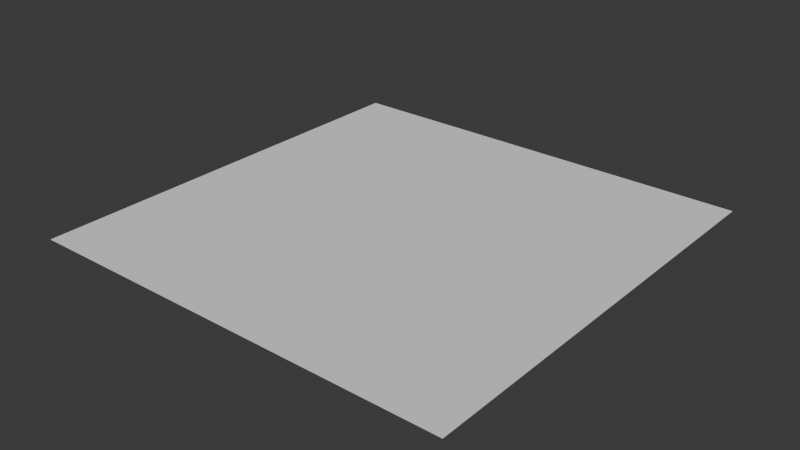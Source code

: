 # Source: Painting.blend  (saved by Blender 4.2.66; exported with 4.5.12 LTS)
import bpy
from mathutils import Matrix  # noqa: F401  (used for matrix-valued properties, if any)

bpy.ops.wm.read_factory_settings(use_empty=True)
scene = bpy.context.scene
scene.name = 'Scene'

# ---- collections
col_collection = bpy.data.collections.new('Collection'); scene.collection.children.link(col_collection)

# ---- world
world_world = bpy.data.worlds.new('World'); scene.world = world_world
world_world.use_nodes = True; world_world.node_tree.nodes.clear()
_N = world_world.node_tree.nodes; _L = world_world.node_tree.links
n0 = _N.new('ShaderNodeOutputWorld'); n0.name = 'World Output'; n0.location = (300, 300)
n1 = _N.new('ShaderNodeBackground'); n1.name = 'Background'; n1.location = (10, 300)
n1.inputs[0].default_value = (0.05088, 0.05088, 0.05088, 1.0)
_L.new(n1.outputs[0], n0.inputs[0])
n0.is_active_output = True
world_world.color = (0.05088, 0.05088, 0.05088)
world_world.sun_shadow_jitter_overblur = 0.0

# ---- meshes
me_plane = bpy.data.meshes.new('Plane')
me_plane.from_pydata([(-1.0, -1.0, 0.0), (1.0, -1.0, 0.0), (-1.0, 1.0, 0.0), (1.0, 1.0, 0.0)], [], [(0, 1, 3, 2)])
_uv = me_plane.uv_layers.new(name='UVMap')
_uv.uv.foreach_set('vector', [0.0, 0.0, 1.0, 0.0, 1.0, 1.0, 0.0, 1.0])
me_plane.update()

# ---- objects
ob_plane = bpy.data.objects.new('Plane', me_plane)

# ---- transforms, parenting, visibility, modifiers, constraints
ob_plane.location = (0.0, 0.0, 0.0)

# ---- collection membership
col_collection.objects.link(ob_plane)

# ---- scene / render settings (as saved in the file)
scene.frame_start = 1; scene.frame_end = 250; scene.frame_set(1)
scene.render.engine = 'BLENDER_EEVEE_NEXT'
bpy.context.view_layer.update()

# ---- added for rendering (the .blend has no active camera and no usable light): camera, sun
cam_auto = bpy.data.cameras.new('AutoCamera')
cam_auto.lens = 50.0
cam_auto.sensor_width = 36.0
cam_auto.clip_end = 1000.0
ob_auto_camera = bpy.data.objects.new('AutoCamera', cam_auto)
scene.collection.objects.link(ob_auto_camera)
ob_auto_camera.location = (2.61693, -3.14032, 2.09354)
ob_auto_camera.rotation_euler = (1.09748, -7.21219e-08, 0.694738)
scene.camera = ob_auto_camera
light_auto_sun = bpy.data.lights.new('AutoSun', 'SUN')
light_auto_sun.energy = 3.0
light_auto_sun.angle = 0.0523599
ob_auto_sun = bpy.data.objects.new('AutoSun', light_auto_sun)
scene.collection.objects.link(ob_auto_sun)
ob_auto_sun.rotation_euler = (0.872665, 0.174533, 0.523599)
bpy.context.view_layer.update()
